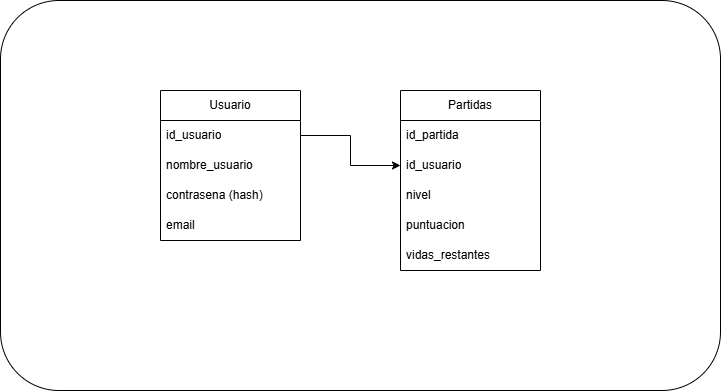

The diagram above was exported from draw.io. Its source (the exported page's mxGraphModel, read from the mxfile embedded in the PNG):
<mxGraphModel dx="1297" dy="710" grid="1" gridSize="10" guides="1" tooltips="1" connect="1" arrows="1" fold="1" page="1" pageScale="1" pageWidth="827" pageHeight="1169" math="0" shadow="0">
  <root>
    <mxCell id="0" />
    <mxCell id="1" parent="0" />
    <mxCell id="pcOu3ucQidJkux6U3G0N-1" value="" style="rounded=1;whiteSpace=wrap;html=1;fillStyle=solid;gradientColor=none;fillColor=light-dark(#FFFFFF,#000000);" parent="1" vertex="1">
      <mxGeometry x="30" width="720" height="390" as="geometry" />
    </mxCell>
    <mxCell id="IXKG5ZdbUjiLx_TpQYT9-1" value="Usuario" style="swimlane;fontStyle=0;childLayout=stackLayout;horizontal=1;startSize=30;horizontalStack=0;resizeParent=1;resizeParentMax=0;resizeLast=0;collapsible=1;marginBottom=0;whiteSpace=wrap;html=1;" vertex="1" parent="1">
      <mxGeometry x="190" y="90" width="140" height="150" as="geometry" />
    </mxCell>
    <mxCell id="IXKG5ZdbUjiLx_TpQYT9-10" value="id_usuario" style="text;strokeColor=none;fillColor=none;align=left;verticalAlign=middle;spacingLeft=4;spacingRight=4;overflow=hidden;points=[[0,0.5],[1,0.5]];portConstraint=eastwest;rotatable=0;whiteSpace=wrap;html=1;" vertex="1" parent="IXKG5ZdbUjiLx_TpQYT9-1">
      <mxGeometry y="30" width="140" height="30" as="geometry" />
    </mxCell>
    <mxCell id="IXKG5ZdbUjiLx_TpQYT9-2" value="nombre_usuario" style="text;strokeColor=none;fillColor=none;align=left;verticalAlign=middle;spacingLeft=4;spacingRight=4;overflow=hidden;points=[[0,0.5],[1,0.5]];portConstraint=eastwest;rotatable=0;whiteSpace=wrap;html=1;" vertex="1" parent="IXKG5ZdbUjiLx_TpQYT9-1">
      <mxGeometry y="60" width="140" height="30" as="geometry" />
    </mxCell>
    <mxCell id="IXKG5ZdbUjiLx_TpQYT9-3" value="contrasena (hash)" style="text;strokeColor=none;fillColor=none;align=left;verticalAlign=middle;spacingLeft=4;spacingRight=4;overflow=hidden;points=[[0,0.5],[1,0.5]];portConstraint=eastwest;rotatable=0;whiteSpace=wrap;html=1;" vertex="1" parent="IXKG5ZdbUjiLx_TpQYT9-1">
      <mxGeometry y="90" width="140" height="30" as="geometry" />
    </mxCell>
    <mxCell id="IXKG5ZdbUjiLx_TpQYT9-4" value="email" style="text;strokeColor=none;fillColor=none;align=left;verticalAlign=middle;spacingLeft=4;spacingRight=4;overflow=hidden;points=[[0,0.5],[1,0.5]];portConstraint=eastwest;rotatable=0;whiteSpace=wrap;html=1;" vertex="1" parent="IXKG5ZdbUjiLx_TpQYT9-1">
      <mxGeometry y="120" width="140" height="30" as="geometry" />
    </mxCell>
    <mxCell id="IXKG5ZdbUjiLx_TpQYT9-11" value="Partidas" style="swimlane;fontStyle=0;childLayout=stackLayout;horizontal=1;startSize=30;horizontalStack=0;resizeParent=1;resizeParentMax=0;resizeLast=0;collapsible=1;marginBottom=0;whiteSpace=wrap;html=1;" vertex="1" parent="1">
      <mxGeometry x="430" y="90" width="140" height="180" as="geometry" />
    </mxCell>
    <mxCell id="IXKG5ZdbUjiLx_TpQYT9-13" value="id_partida" style="text;strokeColor=none;fillColor=none;align=left;verticalAlign=middle;spacingLeft=4;spacingRight=4;overflow=hidden;points=[[0,0.5],[1,0.5]];portConstraint=eastwest;rotatable=0;whiteSpace=wrap;html=1;" vertex="1" parent="IXKG5ZdbUjiLx_TpQYT9-11">
      <mxGeometry y="30" width="140" height="30" as="geometry" />
    </mxCell>
    <mxCell id="IXKG5ZdbUjiLx_TpQYT9-12" value="id_usuario" style="text;strokeColor=none;fillColor=none;align=left;verticalAlign=middle;spacingLeft=4;spacingRight=4;overflow=hidden;points=[[0,0.5],[1,0.5]];portConstraint=eastwest;rotatable=0;whiteSpace=wrap;html=1;" vertex="1" parent="IXKG5ZdbUjiLx_TpQYT9-11">
      <mxGeometry y="60" width="140" height="30" as="geometry" />
    </mxCell>
    <mxCell id="IXKG5ZdbUjiLx_TpQYT9-14" value="nivel" style="text;strokeColor=none;fillColor=none;align=left;verticalAlign=middle;spacingLeft=4;spacingRight=4;overflow=hidden;points=[[0,0.5],[1,0.5]];portConstraint=eastwest;rotatable=0;whiteSpace=wrap;html=1;" vertex="1" parent="IXKG5ZdbUjiLx_TpQYT9-11">
      <mxGeometry y="90" width="140" height="30" as="geometry" />
    </mxCell>
    <mxCell id="IXKG5ZdbUjiLx_TpQYT9-15" value="puntuacion" style="text;strokeColor=none;fillColor=none;align=left;verticalAlign=middle;spacingLeft=4;spacingRight=4;overflow=hidden;points=[[0,0.5],[1,0.5]];portConstraint=eastwest;rotatable=0;whiteSpace=wrap;html=1;" vertex="1" parent="IXKG5ZdbUjiLx_TpQYT9-11">
      <mxGeometry y="120" width="140" height="30" as="geometry" />
    </mxCell>
    <mxCell id="IXKG5ZdbUjiLx_TpQYT9-16" value="vidas_restantes" style="text;strokeColor=none;fillColor=none;align=left;verticalAlign=middle;spacingLeft=4;spacingRight=4;overflow=hidden;points=[[0,0.5],[1,0.5]];portConstraint=eastwest;rotatable=0;whiteSpace=wrap;html=1;" vertex="1" parent="IXKG5ZdbUjiLx_TpQYT9-11">
      <mxGeometry y="150" width="140" height="30" as="geometry" />
    </mxCell>
    <mxCell id="IXKG5ZdbUjiLx_TpQYT9-19" style="edgeStyle=orthogonalEdgeStyle;rounded=0;orthogonalLoop=1;jettySize=auto;html=1;exitX=1;exitY=0.5;exitDx=0;exitDy=0;entryX=0;entryY=0.5;entryDx=0;entryDy=0;" edge="1" parent="1" source="IXKG5ZdbUjiLx_TpQYT9-10" target="IXKG5ZdbUjiLx_TpQYT9-12">
      <mxGeometry relative="1" as="geometry" />
    </mxCell>
  </root>
</mxGraphModel>